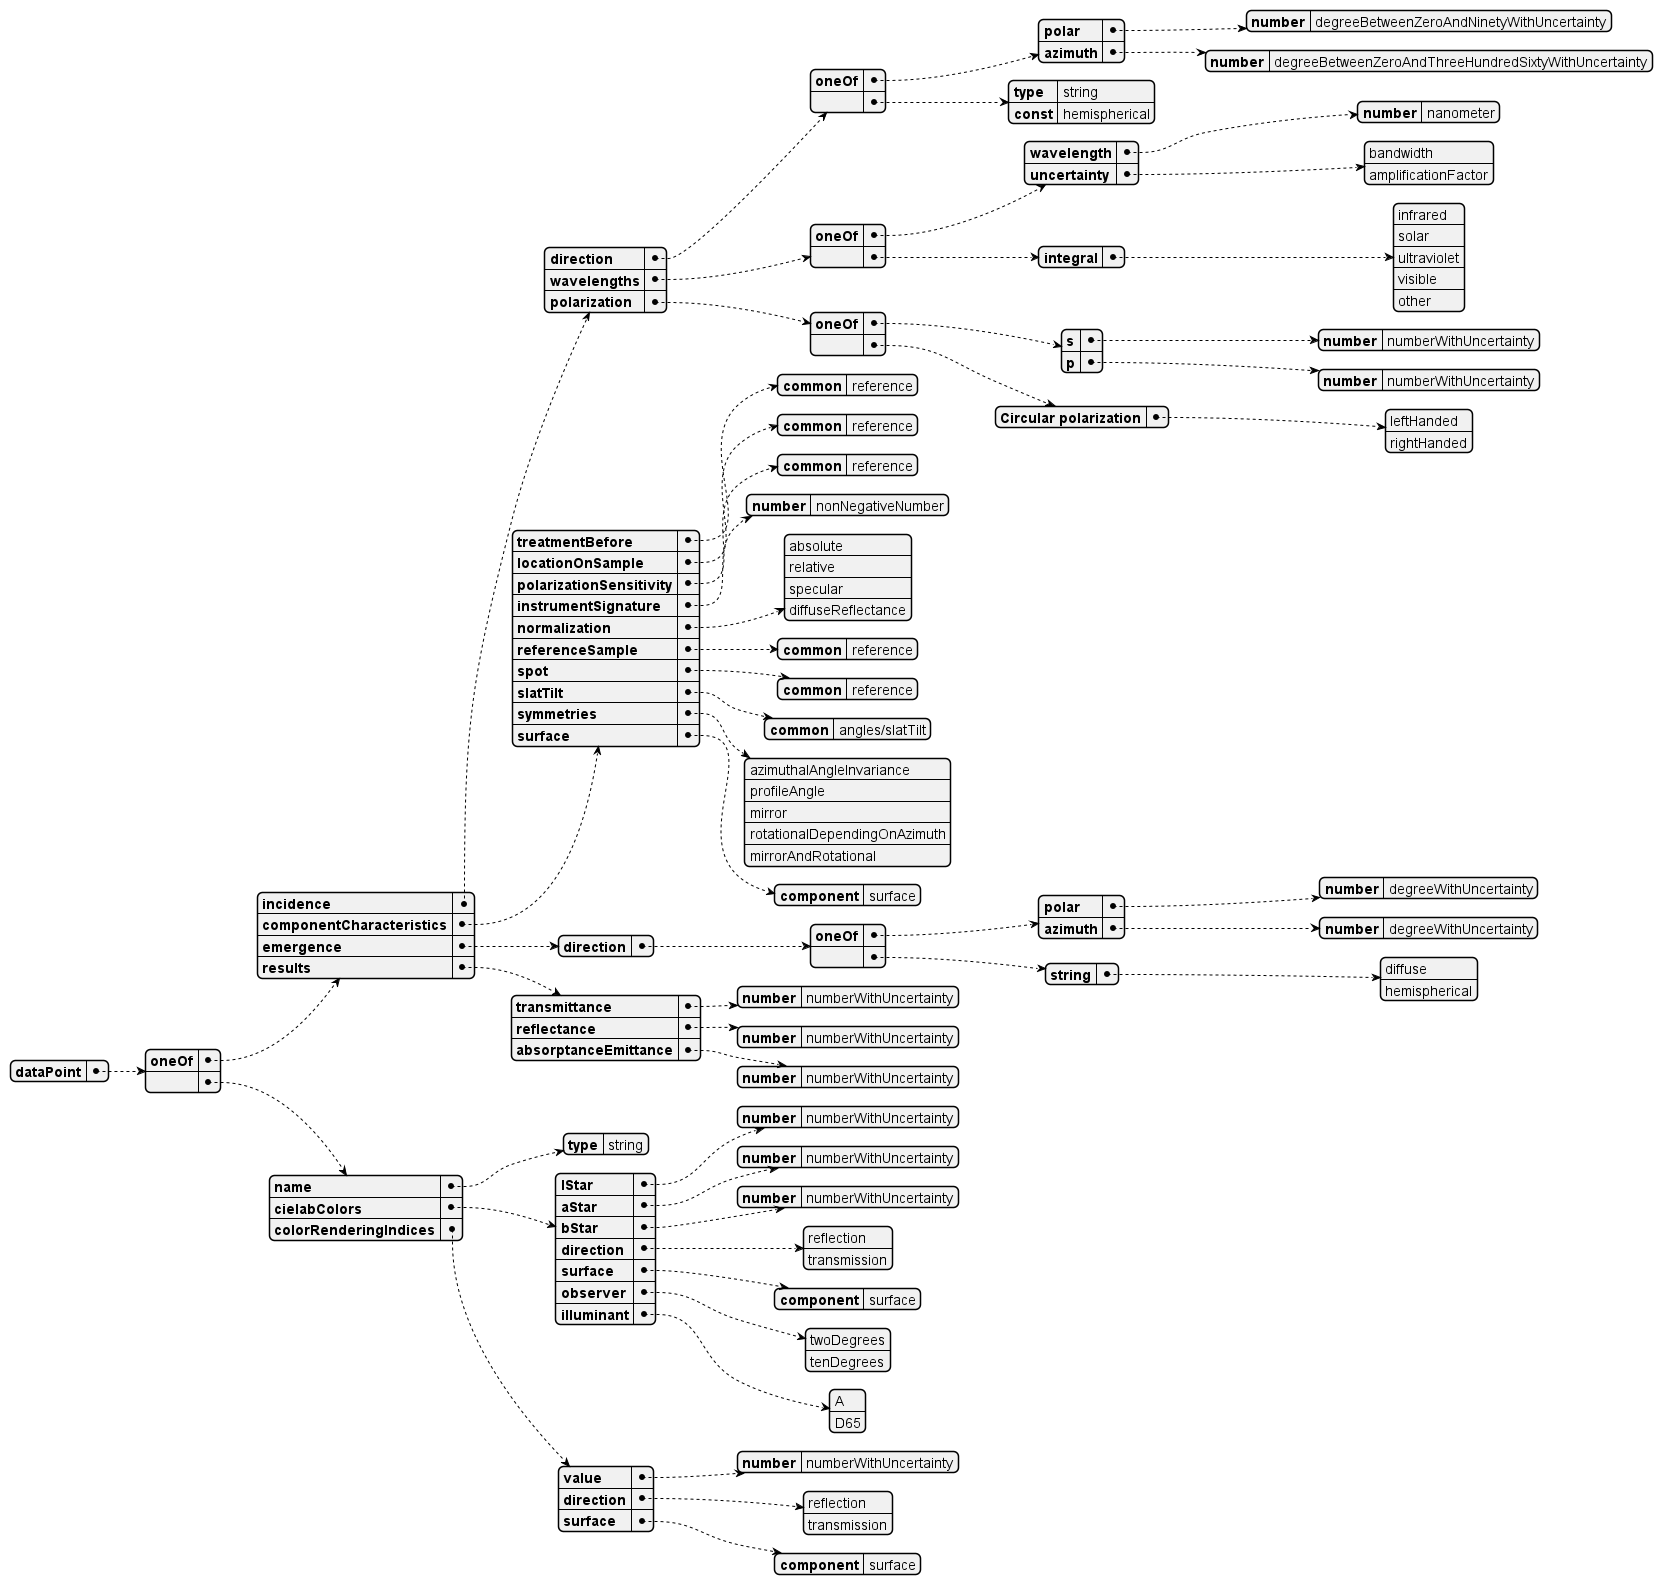

The diagram above was rendered by PlantUML. Its source (embedded in the PNG):
@startjson opticalDataPointSchema
{
  "dataPoint": {
    "oneOf":
    {
      "incidence": {
        "direction": {
          "oneOf":
          {
            "polar": {
              "number": "degreeBetweenZeroAndNinetyWithUncertainty"
            }
            ,
            "azimuth": {
              "number": "degreeBetweenZeroAndThreeHundredSixtyWithUncertainty"

            }
          }
          ,
          "":
          {
            "type": "string",
            "const": "hemispherical"
          }

        }
        ,
        "wavelengths": {
          "oneOf":
          {
            "wavelength": {
              "number": "nanometer"
            }
            ,
            "uncertainty": [ "bandwidth", "amplificationFactor" ]
          }
          ,
          "":
          {
            "integral": ["infrared", "solar", "ultraviolet", "visible", "other"]
          }

        }
        ,
        "polarization": {
          "oneOf":
          {
            "s": {
              "number": "numberWithUncertainty"
            }
            ,
            "p": {
              "number": "numberWithUncertainty"
            }
          }
          ,
          "":
          {
            "Circular polarization": ["leftHanded", "rightHanded"]
          }

        }
      }
      ,
      "componentCharacteristics": {
        "treatmentBefore": {
          "common": "reference"
        }
        ,
        "locationOnSample": {
          "common": "reference"
        }
        ,
        "polarizationSensitivity": {
          "common": "reference"
        }
        ,
        "instrumentSignature": {
          "number": "nonNegativeNumber"
        }
        ,
        "normalization":  ["absolute", "relative", "specular", "diffuseReflectance"]
        ,
        "referenceSample": {
          "common": "reference"
        }
        ,
        "spot": {
          "common": "reference"
        }
        ,
        "slatTilt": {
          "common": "angles/slatTilt"
        }
        ,
        "symmetries": [
        "azimuthalAngleInvariance",
        "profileAngle",
        "mirror",
        "rotationalDependingOnAzimuth",
        "mirrorAndRotational"
        ]
        ,
        "surface": {
          "component": "surface"
        }
      }
      ,
      "emergence": {
        "direction": {
          "oneOf":
          {
            "polar": {
              "number": "degreeWithUncertainty"
            }
            ,
            "azimuth": {
              "number": "degreeWithUncertainty"
            }
          }
          ,
          "":
          {
            "string": ["diffuse", "hemispherical"]
          }

        }
      }
      ,
      "results": {
        "transmittance": {
          "number": "numberWithUncertainty"
        }
        ,
        "reflectance": {
          "number": "numberWithUncertainty"
        }
        ,
        "absorptanceEmittance": {
          "number": "numberWithUncertainty"
        }
      }
    }
    ,
    "":
    {
      "name": {
        "type": "string"
      }
      ,
      "cielabColors":
      {
        "lStar": {
          "number": "numberWithUncertainty"
        }
        ,
        "aStar": {
          "number": "numberWithUncertainty"
        }
        ,
        "bStar": {
          "number": "numberWithUncertainty"
        }
        ,
        "direction":  ["reflection", "transmission"]
        ,
        "surface": {
          "component": "surface"
        }
        ,
        "observer":  ["twoDegrees", "tenDegrees"]
        ,
        "illuminant":  ["A", "D65"]
      }
      ,
      "colorRenderingIndices": {
        "value": {
          "number": "numberWithUncertainty"
        }
        ,
        "direction":  ["reflection", "transmission"]
        ,
        "surface": {
          "component": "surface"
        }
      }
    }

  }
}
@endjson